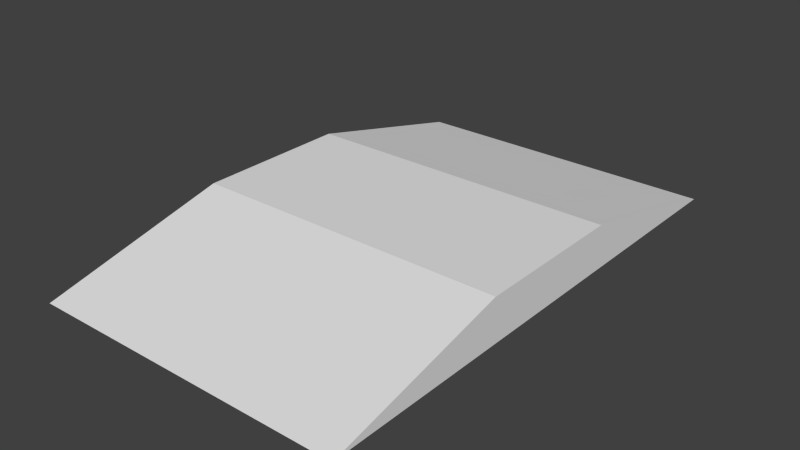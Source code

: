 # Source: TreeBranchRightCollision.blend  (saved by Blender 2.76.0; exported with 4.5.12 LTS)
import bpy
from mathutils import Matrix  # noqa: F401  (used for matrix-valued properties, if any)

bpy.ops.wm.read_factory_settings(use_empty=True)
scene = bpy.context.scene
scene.name = 'Scene'

# ---- collections
col_collection_1 = bpy.data.collections.new('Collection 1'); scene.collection.children.link(col_collection_1)

# ---- world
world_world = bpy.data.worlds.new('World'); scene.world = world_world
world_world.color = (0.05088, 0.05088, 0.05088)
world_world.use_sun_shadow = False
world_world.sun_shadow_jitter_overblur = 0.0
world_world.cycles.sampling_method = 'MANUAL'
world_world.cycles.sample_map_resolution = 256

# ---- meshes
me_cube_001 = bpy.data.meshes.new('Cube.001')
me_cube_001.from_pydata([(-1.0, -1.0, 1.125), (-1.0, 1.0, 1.125), (1.0, -1.0, 1.125), (1.0, 1.0, 1.125), (-1.0, -0.2968, 1.894), (-1.0, 0.2968, 1.894), (1.0, -0.2968, 1.894), (1.0, 0.2968, 1.894)], [], [(6, 7, 5, 4), (1, 0, 4, 5), (0, 2, 6, 4), (3, 1, 5, 7), (2, 3, 7, 6)])
me_cube_001.use_remesh_preserve_volume = False
me_cube_001.use_remesh_preserve_attributes = False
me_cube_001.use_mirror_vertex_groups = False
me_cube_001.update()

# ---- objects
ob_cube_001 = bpy.data.objects.new('Cube.001', me_cube_001)

# ---- transforms, parenting, visibility, modifiers, constraints
ob_cube_001.location = (2.507, 4.853, 12.95)
ob_cube_001.scale = (2.728, 4.481, 0.9713)
ob_cube_001.lineart.crease_threshold = 0.0

# ---- collection membership
col_collection_1.objects.link(ob_cube_001)

# ---- scene / render settings (as saved in the file)
scene.frame_start = 1; scene.frame_end = 250; scene.frame_set(0)
scene.render.engine = 'BLENDER_EEVEE_NEXT'
scene.render.resolution_percentage = 50
scene.render.dither_intensity = 0.0
scene.cycles.use_denoising = False
scene.cycles.samples = 10
scene.cycles.sampling_pattern = 'TABULATED_SOBOL'
scene.cycles.light_sampling_threshold = 0.0
scene.cycles.use_adaptive_sampling = False
scene.cycles.use_light_tree = False
scene.cycles.blur_glossy = 0.0
scene.cycles.pixel_filter_type = 'GAUSSIAN'
scene.cycles.sample_clamp_indirect = 0.0
scene.view_settings.view_transform = 'Standard'
bpy.context.view_layer.update()

# ---- added for rendering (the .blend has no active camera and no usable light): camera, sun
cam_auto = bpy.data.cameras.new('AutoCamera')
cam_auto.lens = 50.0
cam_auto.sensor_width = 36.0
cam_auto.clip_end = 1000.0
ob_auto_camera = bpy.data.objects.new('AutoCamera', cam_auto)
scene.collection.objects.link(ob_auto_camera)
ob_auto_camera.location = (12.2392, -6.82648, 22.2065)
ob_auto_camera.rotation_euler = (1.09748, -7.21219e-08, 0.694738)
scene.camera = ob_auto_camera
light_auto_sun = bpy.data.lights.new('AutoSun', 'SUN')
light_auto_sun.energy = 3.0
light_auto_sun.angle = 0.0523599
ob_auto_sun = bpy.data.objects.new('AutoSun', light_auto_sun)
scene.collection.objects.link(ob_auto_sun)
ob_auto_sun.rotation_euler = (0.872665, 0.174533, 0.523599)
bpy.context.view_layer.update()

